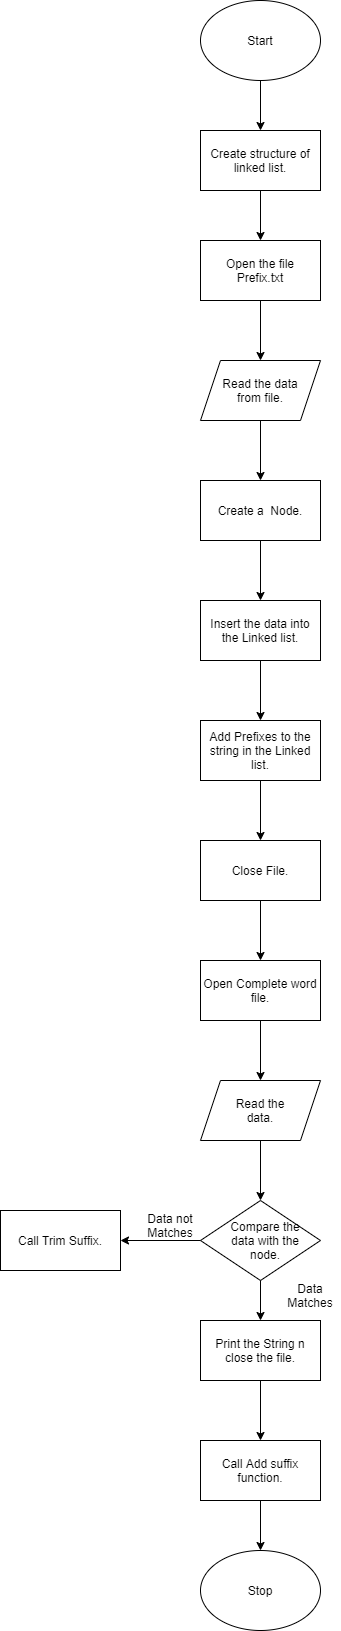

The diagram above was exported from draw.io. Its source (the exported page's mxGraphModel, read from the mxfile embedded in the PNG):
<mxGraphModel dx="840" dy="343" grid="1" gridSize="10" guides="1" tooltips="1" connect="1" arrows="1" fold="1" page="1" pageScale="1" pageWidth="850" pageHeight="1100" math="0" shadow="0">
  <root>
    <mxCell id="0" />
    <mxCell id="1" parent="0" />
    <mxCell id="wIOLmWqDeQHjcF1Uc36w-1" value="" style="ellipse;whiteSpace=wrap;html=1;" vertex="1" parent="1">
      <mxGeometry x="320" y="40" width="120" height="80" as="geometry" />
    </mxCell>
    <mxCell id="wIOLmWqDeQHjcF1Uc36w-2" value="Start" style="text;html=1;strokeColor=none;fillColor=none;align=center;verticalAlign=middle;whiteSpace=wrap;rounded=0;" vertex="1" parent="1">
      <mxGeometry x="360" y="70" width="40" height="20" as="geometry" />
    </mxCell>
    <mxCell id="wIOLmWqDeQHjcF1Uc36w-3" value="" style="rounded=0;whiteSpace=wrap;html=1;" vertex="1" parent="1">
      <mxGeometry x="320" y="170" width="120" height="60" as="geometry" />
    </mxCell>
    <mxCell id="wIOLmWqDeQHjcF1Uc36w-4" value="Create structure of linked list." style="text;html=1;strokeColor=none;fillColor=none;align=center;verticalAlign=middle;whiteSpace=wrap;rounded=0;" vertex="1" parent="1">
      <mxGeometry x="320" y="170" width="120" height="60" as="geometry" />
    </mxCell>
    <mxCell id="wIOLmWqDeQHjcF1Uc36w-5" value="" style="rounded=0;whiteSpace=wrap;html=1;" vertex="1" parent="1">
      <mxGeometry x="320" y="280" width="120" height="60" as="geometry" />
    </mxCell>
    <mxCell id="wIOLmWqDeQHjcF1Uc36w-6" value="Open the file Prefix.txt" style="text;html=1;strokeColor=none;fillColor=none;align=center;verticalAlign=middle;whiteSpace=wrap;rounded=0;" vertex="1" parent="1">
      <mxGeometry x="320" y="280" width="120" height="60" as="geometry" />
    </mxCell>
    <mxCell id="wIOLmWqDeQHjcF1Uc36w-7" value="" style="shape=parallelogram;perimeter=parallelogramPerimeter;whiteSpace=wrap;html=1;fixedSize=1;" vertex="1" parent="1">
      <mxGeometry x="320" y="400" width="120" height="60" as="geometry" />
    </mxCell>
    <mxCell id="wIOLmWqDeQHjcF1Uc36w-8" value="Read the data from file." style="text;html=1;strokeColor=none;fillColor=none;align=center;verticalAlign=middle;whiteSpace=wrap;rounded=0;" vertex="1" parent="1">
      <mxGeometry x="340" y="400" width="80" height="60" as="geometry" />
    </mxCell>
    <mxCell id="wIOLmWqDeQHjcF1Uc36w-9" value="" style="rounded=0;whiteSpace=wrap;html=1;" vertex="1" parent="1">
      <mxGeometry x="320" y="520" width="120" height="60" as="geometry" />
    </mxCell>
    <mxCell id="wIOLmWqDeQHjcF1Uc36w-10" value="Create a&amp;nbsp; Node." style="text;html=1;strokeColor=none;fillColor=none;align=center;verticalAlign=middle;whiteSpace=wrap;rounded=0;" vertex="1" parent="1">
      <mxGeometry x="320" y="520" width="120" height="60" as="geometry" />
    </mxCell>
    <mxCell id="wIOLmWqDeQHjcF1Uc36w-11" value="" style="rounded=0;whiteSpace=wrap;html=1;" vertex="1" parent="1">
      <mxGeometry x="320" y="640" width="120" height="60" as="geometry" />
    </mxCell>
    <mxCell id="wIOLmWqDeQHjcF1Uc36w-12" value="Insert the data into the Linked list." style="text;html=1;strokeColor=none;fillColor=none;align=center;verticalAlign=middle;whiteSpace=wrap;rounded=0;" vertex="1" parent="1">
      <mxGeometry x="320" y="640" width="120" height="60" as="geometry" />
    </mxCell>
    <mxCell id="wIOLmWqDeQHjcF1Uc36w-13" value="" style="rounded=0;whiteSpace=wrap;html=1;" vertex="1" parent="1">
      <mxGeometry x="320" y="760" width="120" height="60" as="geometry" />
    </mxCell>
    <mxCell id="wIOLmWqDeQHjcF1Uc36w-14" value="Add Prefixes to the string in the Linked list." style="text;html=1;strokeColor=none;fillColor=none;align=center;verticalAlign=middle;whiteSpace=wrap;rounded=0;" vertex="1" parent="1">
      <mxGeometry x="320" y="760" width="120" height="60" as="geometry" />
    </mxCell>
    <mxCell id="wIOLmWqDeQHjcF1Uc36w-15" value="" style="rounded=0;whiteSpace=wrap;html=1;" vertex="1" parent="1">
      <mxGeometry x="320" y="880" width="120" height="60" as="geometry" />
    </mxCell>
    <mxCell id="wIOLmWqDeQHjcF1Uc36w-16" value="Close File." style="text;html=1;strokeColor=none;fillColor=none;align=center;verticalAlign=middle;whiteSpace=wrap;rounded=0;" vertex="1" parent="1">
      <mxGeometry x="320" y="880" width="120" height="60" as="geometry" />
    </mxCell>
    <mxCell id="wIOLmWqDeQHjcF1Uc36w-17" value="" style="rounded=0;whiteSpace=wrap;html=1;" vertex="1" parent="1">
      <mxGeometry x="320" y="1000" width="120" height="60" as="geometry" />
    </mxCell>
    <mxCell id="wIOLmWqDeQHjcF1Uc36w-18" value="Open Complete word file." style="text;html=1;strokeColor=none;fillColor=none;align=center;verticalAlign=middle;whiteSpace=wrap;rounded=0;" vertex="1" parent="1">
      <mxGeometry x="320" y="1000" width="120" height="60" as="geometry" />
    </mxCell>
    <mxCell id="wIOLmWqDeQHjcF1Uc36w-19" value="" style="shape=parallelogram;perimeter=parallelogramPerimeter;whiteSpace=wrap;html=1;fixedSize=1;" vertex="1" parent="1">
      <mxGeometry x="320" y="1120" width="120" height="60" as="geometry" />
    </mxCell>
    <mxCell id="wIOLmWqDeQHjcF1Uc36w-20" value="Read the data." style="text;html=1;strokeColor=none;fillColor=none;align=center;verticalAlign=middle;whiteSpace=wrap;rounded=0;" vertex="1" parent="1">
      <mxGeometry x="340" y="1120" width="80" height="60" as="geometry" />
    </mxCell>
    <mxCell id="wIOLmWqDeQHjcF1Uc36w-21" value="" style="rhombus;whiteSpace=wrap;html=1;" vertex="1" parent="1">
      <mxGeometry x="320" y="1240" width="120" height="80" as="geometry" />
    </mxCell>
    <mxCell id="wIOLmWqDeQHjcF1Uc36w-22" value="Compare the data with the node." style="text;html=1;strokeColor=none;fillColor=none;align=center;verticalAlign=middle;whiteSpace=wrap;rounded=0;" vertex="1" parent="1">
      <mxGeometry x="340" y="1270" width="90" height="20" as="geometry" />
    </mxCell>
    <mxCell id="wIOLmWqDeQHjcF1Uc36w-23" value="" style="rounded=0;whiteSpace=wrap;html=1;" vertex="1" parent="1">
      <mxGeometry x="320" y="1360" width="120" height="60" as="geometry" />
    </mxCell>
    <mxCell id="wIOLmWqDeQHjcF1Uc36w-24" value="" style="rounded=0;whiteSpace=wrap;html=1;" vertex="1" parent="1">
      <mxGeometry x="120" y="1250" width="120" height="60" as="geometry" />
    </mxCell>
    <mxCell id="wIOLmWqDeQHjcF1Uc36w-25" value="" style="endArrow=classic;html=1;exitX=0.5;exitY=1;exitDx=0;exitDy=0;entryX=0.5;entryY=0;entryDx=0;entryDy=0;" edge="1" parent="1" source="wIOLmWqDeQHjcF1Uc36w-21" target="wIOLmWqDeQHjcF1Uc36w-23">
      <mxGeometry width="50" height="50" relative="1" as="geometry">
        <mxPoint x="400" y="1320" as="sourcePoint" />
        <mxPoint x="450" y="1270" as="targetPoint" />
      </mxGeometry>
    </mxCell>
    <mxCell id="wIOLmWqDeQHjcF1Uc36w-26" value="Data Matches" style="text;html=1;strokeColor=none;fillColor=none;align=center;verticalAlign=middle;whiteSpace=wrap;rounded=0;" vertex="1" parent="1">
      <mxGeometry x="400" y="1320" width="60" height="30" as="geometry" />
    </mxCell>
    <mxCell id="wIOLmWqDeQHjcF1Uc36w-27" value="Print the String n close the file." style="text;html=1;strokeColor=none;fillColor=none;align=center;verticalAlign=middle;whiteSpace=wrap;rounded=0;" vertex="1" parent="1">
      <mxGeometry x="320" y="1360" width="120" height="60" as="geometry" />
    </mxCell>
    <mxCell id="wIOLmWqDeQHjcF1Uc36w-28" value="" style="rounded=0;whiteSpace=wrap;html=1;" vertex="1" parent="1">
      <mxGeometry x="320" y="1480" width="120" height="60" as="geometry" />
    </mxCell>
    <mxCell id="wIOLmWqDeQHjcF1Uc36w-29" value="Call Add suffix function." style="text;html=1;strokeColor=none;fillColor=none;align=center;verticalAlign=middle;whiteSpace=wrap;rounded=0;" vertex="1" parent="1">
      <mxGeometry x="320" y="1480" width="120" height="60" as="geometry" />
    </mxCell>
    <mxCell id="wIOLmWqDeQHjcF1Uc36w-30" value="" style="ellipse;whiteSpace=wrap;html=1;" vertex="1" parent="1">
      <mxGeometry x="320" y="1590" width="120" height="80" as="geometry" />
    </mxCell>
    <mxCell id="wIOLmWqDeQHjcF1Uc36w-31" value="Stop" style="text;html=1;strokeColor=none;fillColor=none;align=center;verticalAlign=middle;whiteSpace=wrap;rounded=0;" vertex="1" parent="1">
      <mxGeometry x="360" y="1620" width="40" height="20" as="geometry" />
    </mxCell>
    <mxCell id="wIOLmWqDeQHjcF1Uc36w-32" value="" style="endArrow=classic;html=1;exitX=0.5;exitY=1;exitDx=0;exitDy=0;entryX=0.5;entryY=0;entryDx=0;entryDy=0;" edge="1" parent="1" source="wIOLmWqDeQHjcF1Uc36w-1" target="wIOLmWqDeQHjcF1Uc36w-4">
      <mxGeometry width="50" height="50" relative="1" as="geometry">
        <mxPoint x="400" y="220" as="sourcePoint" />
        <mxPoint x="450" y="170" as="targetPoint" />
      </mxGeometry>
    </mxCell>
    <mxCell id="wIOLmWqDeQHjcF1Uc36w-33" value="" style="endArrow=classic;html=1;exitX=0.5;exitY=1;exitDx=0;exitDy=0;entryX=0.5;entryY=0;entryDx=0;entryDy=0;" edge="1" parent="1" source="wIOLmWqDeQHjcF1Uc36w-6" target="wIOLmWqDeQHjcF1Uc36w-8">
      <mxGeometry width="50" height="50" relative="1" as="geometry">
        <mxPoint x="400" y="220" as="sourcePoint" />
        <mxPoint x="450" y="170" as="targetPoint" />
      </mxGeometry>
    </mxCell>
    <mxCell id="wIOLmWqDeQHjcF1Uc36w-34" value="" style="endArrow=classic;html=1;exitX=0.5;exitY=1;exitDx=0;exitDy=0;entryX=0.5;entryY=0;entryDx=0;entryDy=0;" edge="1" parent="1" source="wIOLmWqDeQHjcF1Uc36w-4" target="wIOLmWqDeQHjcF1Uc36w-6">
      <mxGeometry width="50" height="50" relative="1" as="geometry">
        <mxPoint x="400" y="220" as="sourcePoint" />
        <mxPoint x="450" y="170" as="targetPoint" />
      </mxGeometry>
    </mxCell>
    <mxCell id="wIOLmWqDeQHjcF1Uc36w-35" value="" style="endArrow=classic;html=1;exitX=0.5;exitY=1;exitDx=0;exitDy=0;entryX=0.5;entryY=0;entryDx=0;entryDy=0;" edge="1" parent="1" source="wIOLmWqDeQHjcF1Uc36w-8" target="wIOLmWqDeQHjcF1Uc36w-10">
      <mxGeometry width="50" height="50" relative="1" as="geometry">
        <mxPoint x="400" y="540" as="sourcePoint" />
        <mxPoint x="450" y="490" as="targetPoint" />
      </mxGeometry>
    </mxCell>
    <mxCell id="wIOLmWqDeQHjcF1Uc36w-36" value="" style="endArrow=classic;html=1;exitX=0.5;exitY=1;exitDx=0;exitDy=0;entryX=0.5;entryY=0;entryDx=0;entryDy=0;" edge="1" parent="1" source="wIOLmWqDeQHjcF1Uc36w-10" target="wIOLmWqDeQHjcF1Uc36w-12">
      <mxGeometry width="50" height="50" relative="1" as="geometry">
        <mxPoint x="400" y="660" as="sourcePoint" />
        <mxPoint x="450" y="610" as="targetPoint" />
      </mxGeometry>
    </mxCell>
    <mxCell id="wIOLmWqDeQHjcF1Uc36w-37" value="" style="endArrow=classic;html=1;exitX=0.5;exitY=1;exitDx=0;exitDy=0;entryX=0.5;entryY=0;entryDx=0;entryDy=0;" edge="1" parent="1" source="wIOLmWqDeQHjcF1Uc36w-12" target="wIOLmWqDeQHjcF1Uc36w-14">
      <mxGeometry width="50" height="50" relative="1" as="geometry">
        <mxPoint x="400" y="810" as="sourcePoint" />
        <mxPoint x="450" y="760" as="targetPoint" />
      </mxGeometry>
    </mxCell>
    <mxCell id="wIOLmWqDeQHjcF1Uc36w-38" value="" style="endArrow=classic;html=1;exitX=0.5;exitY=1;exitDx=0;exitDy=0;entryX=0.5;entryY=0;entryDx=0;entryDy=0;" edge="1" parent="1" source="wIOLmWqDeQHjcF1Uc36w-14" target="wIOLmWqDeQHjcF1Uc36w-16">
      <mxGeometry width="50" height="50" relative="1" as="geometry">
        <mxPoint x="400" y="810" as="sourcePoint" />
        <mxPoint x="450" y="760" as="targetPoint" />
      </mxGeometry>
    </mxCell>
    <mxCell id="wIOLmWqDeQHjcF1Uc36w-39" value="" style="endArrow=classic;html=1;exitX=0.5;exitY=1;exitDx=0;exitDy=0;" edge="1" parent="1" source="wIOLmWqDeQHjcF1Uc36w-16" target="wIOLmWqDeQHjcF1Uc36w-18">
      <mxGeometry width="50" height="50" relative="1" as="geometry">
        <mxPoint x="400" y="980" as="sourcePoint" />
        <mxPoint x="450" y="930" as="targetPoint" />
      </mxGeometry>
    </mxCell>
    <mxCell id="wIOLmWqDeQHjcF1Uc36w-40" value="" style="endArrow=classic;html=1;exitX=0.5;exitY=1;exitDx=0;exitDy=0;entryX=0.5;entryY=0;entryDx=0;entryDy=0;" edge="1" parent="1" source="wIOLmWqDeQHjcF1Uc36w-18" target="wIOLmWqDeQHjcF1Uc36w-19">
      <mxGeometry width="50" height="50" relative="1" as="geometry">
        <mxPoint x="180" y="1170" as="sourcePoint" />
        <mxPoint x="230" y="1120" as="targetPoint" />
      </mxGeometry>
    </mxCell>
    <mxCell id="wIOLmWqDeQHjcF1Uc36w-41" value="" style="endArrow=classic;html=1;exitX=0.5;exitY=1;exitDx=0;exitDy=0;entryX=0.5;entryY=0;entryDx=0;entryDy=0;" edge="1" parent="1" source="wIOLmWqDeQHjcF1Uc36w-20" target="wIOLmWqDeQHjcF1Uc36w-21">
      <mxGeometry width="50" height="50" relative="1" as="geometry">
        <mxPoint x="400" y="1250" as="sourcePoint" />
        <mxPoint x="450" y="1200" as="targetPoint" />
      </mxGeometry>
    </mxCell>
    <mxCell id="wIOLmWqDeQHjcF1Uc36w-42" value="" style="endArrow=classic;html=1;exitX=0;exitY=0.5;exitDx=0;exitDy=0;entryX=1;entryY=0.5;entryDx=0;entryDy=0;" edge="1" parent="1" source="wIOLmWqDeQHjcF1Uc36w-21" target="wIOLmWqDeQHjcF1Uc36w-24">
      <mxGeometry width="50" height="50" relative="1" as="geometry">
        <mxPoint x="200" y="1420" as="sourcePoint" />
        <mxPoint x="250" y="1370" as="targetPoint" />
      </mxGeometry>
    </mxCell>
    <mxCell id="wIOLmWqDeQHjcF1Uc36w-43" value="" style="endArrow=classic;html=1;exitX=0.5;exitY=1;exitDx=0;exitDy=0;entryX=0.5;entryY=0;entryDx=0;entryDy=0;" edge="1" parent="1" source="wIOLmWqDeQHjcF1Uc36w-27" target="wIOLmWqDeQHjcF1Uc36w-29">
      <mxGeometry width="50" height="50" relative="1" as="geometry">
        <mxPoint x="400" y="1470" as="sourcePoint" />
        <mxPoint x="450" y="1420" as="targetPoint" />
      </mxGeometry>
    </mxCell>
    <mxCell id="wIOLmWqDeQHjcF1Uc36w-44" value="" style="endArrow=classic;html=1;exitX=0.5;exitY=1;exitDx=0;exitDy=0;entryX=0.5;entryY=0;entryDx=0;entryDy=0;" edge="1" parent="1" source="wIOLmWqDeQHjcF1Uc36w-29" target="wIOLmWqDeQHjcF1Uc36w-30">
      <mxGeometry width="50" height="50" relative="1" as="geometry">
        <mxPoint x="400" y="1580" as="sourcePoint" />
        <mxPoint x="450" y="1530" as="targetPoint" />
      </mxGeometry>
    </mxCell>
    <mxCell id="wIOLmWqDeQHjcF1Uc36w-45" value="Call Trim Suffix." style="text;html=1;strokeColor=none;fillColor=none;align=center;verticalAlign=middle;whiteSpace=wrap;rounded=0;" vertex="1" parent="1">
      <mxGeometry x="120" y="1250" width="120" height="60" as="geometry" />
    </mxCell>
    <mxCell id="wIOLmWqDeQHjcF1Uc36w-46" value="Data not Matches" style="text;html=1;strokeColor=none;fillColor=none;align=center;verticalAlign=middle;whiteSpace=wrap;rounded=0;" vertex="1" parent="1">
      <mxGeometry x="260" y="1250" width="60" height="30" as="geometry" />
    </mxCell>
  </root>
</mxGraphModel>